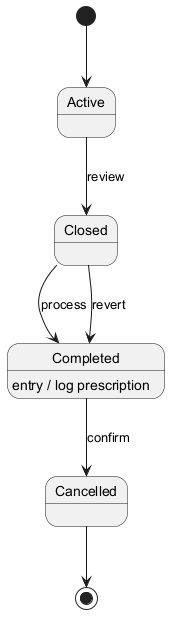

The diagram above was rendered by PlantUML. Its source (embedded in the PNG):
@startuml
skinparam backgroundColor #FFFFFF
skinparam classBackgroundColor #F3E5F5
skinparam classBorderColor #6A1B9A
[*] --> Active
Active --> Closed : review
Closed --> Completed : process
Completed --> Cancelled : confirm
Completed : entry / log prescription
Closed --> Completed : revert
Cancelled --> [*]
@enduml